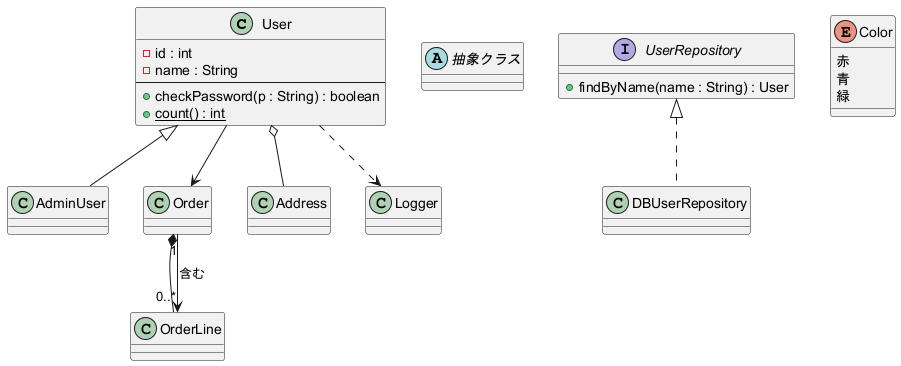

The diagram above was rendered by PlantUML. Its source (embedded in the PNG):
@startuml
' 可視性:  + public  - private  # protected  ~ package
class User {
  - id : int
  - name : String
  --
  + checkPassword(p : String) : boolean
  + {static} count() : int
}

abstract class 抽象クラス
interface UserRepository {
  + findByName(name : String) : User
}
enum Color {
  赤
  青
  緑
}

' 関係の線
' <|.. 実装
UserRepository <|.. DBUserRepository
' <|-- 継承
User <|-- AdminUser
' *-- コンポジション(強い所有)
Order *-- OrderLine
' o-- 集約(弱い所有)
User o-- Address
' --> 関連(使う)
User --> Order
' ..> 依存(一時的に使う)
User ..> Logger
' 多重度と関係名
Order "1" --> "0..*" OrderLine : 含む
@enduml